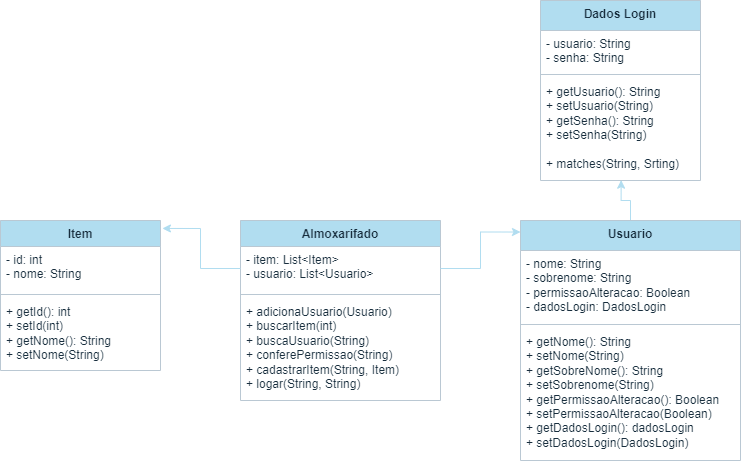

The diagram above was exported from draw.io. Its source (the exported page's mxGraphModel, read from the mxfile embedded in the PNG):
<mxGraphModel dx="1005" dy="591" grid="1" gridSize="10" guides="1" tooltips="1" connect="1" arrows="1" fold="1" page="1" pageScale="1" pageWidth="827" pageHeight="1169" math="0" shadow="0">
  <root>
    <mxCell id="WIyWlLk6GJQsqaUBKTNV-0" />
    <mxCell id="WIyWlLk6GJQsqaUBKTNV-1" parent="WIyWlLk6GJQsqaUBKTNV-0" />
    <mxCell id="oc3V4nYXiAYMOHdajaLX-0" value="Almoxarifado" style="swimlane;fontStyle=1;align=center;verticalAlign=top;childLayout=stackLayout;horizontal=1;startSize=26;horizontalStack=0;resizeParent=1;resizeParentMax=0;resizeLast=0;collapsible=1;marginBottom=0;whiteSpace=wrap;html=1;labelBackgroundColor=none;rounded=0;fillColor=#B1DDF0;strokeColor=#BAC8D3;fontColor=#182E3E;" vertex="1" parent="WIyWlLk6GJQsqaUBKTNV-1">
      <mxGeometry x="280" y="320" width="200" height="180" as="geometry" />
    </mxCell>
    <mxCell id="oc3V4nYXiAYMOHdajaLX-1" value="- item: List&amp;lt;Item&amp;gt;&lt;br&gt;- usuario: List&amp;lt;Usuario&amp;gt;" style="text;strokeColor=none;fillColor=none;align=left;verticalAlign=top;spacingLeft=4;spacingRight=4;overflow=hidden;rotatable=0;points=[[0,0.5],[1,0.5]];portConstraint=eastwest;whiteSpace=wrap;html=1;labelBackgroundColor=none;rounded=0;fontColor=#182E3E;" vertex="1" parent="oc3V4nYXiAYMOHdajaLX-0">
      <mxGeometry y="26" width="200" height="44" as="geometry" />
    </mxCell>
    <mxCell id="oc3V4nYXiAYMOHdajaLX-2" value="" style="line;strokeWidth=1;fillColor=none;align=left;verticalAlign=middle;spacingTop=-1;spacingLeft=3;spacingRight=3;rotatable=0;labelPosition=right;points=[];portConstraint=eastwest;labelBackgroundColor=none;rounded=0;strokeColor=#BAC8D3;fontColor=#182E3E;" vertex="1" parent="oc3V4nYXiAYMOHdajaLX-0">
      <mxGeometry y="70" width="200" height="8" as="geometry" />
    </mxCell>
    <mxCell id="oc3V4nYXiAYMOHdajaLX-3" value="+ adicionaUsuario(Usuario)&lt;br&gt;+ buscarItem(int)&lt;br&gt;+ buscaUsuario(String)&lt;br&gt;+ conferePermissao(String)&lt;br&gt;+ cadastrarItem(String, Item)&lt;br&gt;+ logar(String, String)" style="text;strokeColor=none;fillColor=none;align=left;verticalAlign=top;spacingLeft=4;spacingRight=4;overflow=hidden;rotatable=0;points=[[0,0.5],[1,0.5]];portConstraint=eastwest;whiteSpace=wrap;html=1;labelBackgroundColor=none;rounded=0;fontColor=#182E3E;" vertex="1" parent="oc3V4nYXiAYMOHdajaLX-0">
      <mxGeometry y="78" width="200" height="102" as="geometry" />
    </mxCell>
    <mxCell id="oc3V4nYXiAYMOHdajaLX-4" value="Item" style="swimlane;fontStyle=1;align=center;verticalAlign=top;childLayout=stackLayout;horizontal=1;startSize=26;horizontalStack=0;resizeParent=1;resizeParentMax=0;resizeLast=0;collapsible=1;marginBottom=0;whiteSpace=wrap;html=1;labelBackgroundColor=none;rounded=0;fillColor=#B1DDF0;strokeColor=#BAC8D3;fontColor=#182E3E;" vertex="1" parent="WIyWlLk6GJQsqaUBKTNV-1">
      <mxGeometry x="40" y="320" width="160" height="150" as="geometry" />
    </mxCell>
    <mxCell id="oc3V4nYXiAYMOHdajaLX-5" value="- id: int&lt;br&gt;- nome: String" style="text;strokeColor=none;fillColor=none;align=left;verticalAlign=top;spacingLeft=4;spacingRight=4;overflow=hidden;rotatable=0;points=[[0,0.5],[1,0.5]];portConstraint=eastwest;whiteSpace=wrap;html=1;labelBackgroundColor=none;rounded=0;fontColor=#182E3E;" vertex="1" parent="oc3V4nYXiAYMOHdajaLX-4">
      <mxGeometry y="26" width="160" height="44" as="geometry" />
    </mxCell>
    <mxCell id="oc3V4nYXiAYMOHdajaLX-6" value="" style="line;strokeWidth=1;fillColor=none;align=left;verticalAlign=middle;spacingTop=-1;spacingLeft=3;spacingRight=3;rotatable=0;labelPosition=right;points=[];portConstraint=eastwest;labelBackgroundColor=none;rounded=0;strokeColor=#BAC8D3;fontColor=#182E3E;" vertex="1" parent="oc3V4nYXiAYMOHdajaLX-4">
      <mxGeometry y="70" width="160" height="8" as="geometry" />
    </mxCell>
    <mxCell id="oc3V4nYXiAYMOHdajaLX-7" value="+ getId(): int&lt;br style=&quot;border-color: var(--border-color);&quot;&gt;+ setId(int)&lt;br&gt;+ getNome(): String&lt;br style=&quot;border-color: var(--border-color);&quot;&gt;+ setNome(String)" style="text;strokeColor=none;fillColor=none;align=left;verticalAlign=top;spacingLeft=4;spacingRight=4;overflow=hidden;rotatable=0;points=[[0,0.5],[1,0.5]];portConstraint=eastwest;whiteSpace=wrap;html=1;labelBackgroundColor=none;rounded=0;fontColor=#182E3E;" vertex="1" parent="oc3V4nYXiAYMOHdajaLX-4">
      <mxGeometry y="78" width="160" height="72" as="geometry" />
    </mxCell>
    <mxCell id="oc3V4nYXiAYMOHdajaLX-8" value="" style="edgeStyle=orthogonalEdgeStyle;rounded=0;orthogonalLoop=1;jettySize=auto;html=1;entryX=0.504;entryY=0.997;entryDx=0;entryDy=0;entryPerimeter=0;labelBackgroundColor=none;fontColor=default;strokeColor=#B1DDF0;" edge="1" parent="WIyWlLk6GJQsqaUBKTNV-1" source="oc3V4nYXiAYMOHdajaLX-9" target="oc3V4nYXiAYMOHdajaLX-18">
      <mxGeometry relative="1" as="geometry" />
    </mxCell>
    <mxCell id="oc3V4nYXiAYMOHdajaLX-9" value="Usuario" style="swimlane;fontStyle=1;align=center;verticalAlign=top;childLayout=stackLayout;horizontal=1;startSize=30;horizontalStack=0;resizeParent=1;resizeParentMax=0;resizeLast=0;collapsible=1;marginBottom=0;whiteSpace=wrap;html=1;labelBackgroundColor=none;rounded=0;fillColor=#B1DDF0;strokeColor=#BAC8D3;fontColor=#182E3E;" vertex="1" parent="WIyWlLk6GJQsqaUBKTNV-1">
      <mxGeometry x="560" y="320" width="220" height="240" as="geometry" />
    </mxCell>
    <mxCell id="oc3V4nYXiAYMOHdajaLX-10" value="- nome: String&lt;br&gt;- sobrenome: String&lt;br&gt;-&amp;nbsp;permissaoAlteracao: Boolean&lt;br&gt;-&amp;nbsp;dadosLogin: DadosLogin" style="text;strokeColor=none;fillColor=none;align=left;verticalAlign=top;spacingLeft=4;spacingRight=4;overflow=hidden;rotatable=0;points=[[0,0.5],[1,0.5]];portConstraint=eastwest;whiteSpace=wrap;html=1;labelBackgroundColor=none;rounded=0;fontColor=#182E3E;" vertex="1" parent="oc3V4nYXiAYMOHdajaLX-9">
      <mxGeometry y="30" width="220" height="70" as="geometry" />
    </mxCell>
    <mxCell id="oc3V4nYXiAYMOHdajaLX-11" value="" style="line;strokeWidth=1;fillColor=none;align=left;verticalAlign=middle;spacingTop=-1;spacingLeft=3;spacingRight=3;rotatable=0;labelPosition=right;points=[];portConstraint=eastwest;labelBackgroundColor=none;rounded=0;strokeColor=#BAC8D3;fontColor=#182E3E;" vertex="1" parent="oc3V4nYXiAYMOHdajaLX-9">
      <mxGeometry y="100" width="220" height="8" as="geometry" />
    </mxCell>
    <mxCell id="oc3V4nYXiAYMOHdajaLX-12" value="+ getNome(): String&lt;br&gt;+ setNome(String)&lt;br&gt;+ getSobreNome(): String&lt;br style=&quot;border-color: var(--border-color);&quot;&gt;+ setSobrenome(String)&lt;br&gt;+ getPermissaoAlteracao(): Boolean&lt;br&gt;+ setPermissaoAlteracao&lt;span style=&quot;background-color: initial;&quot;&gt;(Boolean)&lt;/span&gt;&lt;br&gt;+ getDadosLogin(): dadosLogin&lt;br style=&quot;border-color: var(--border-color);&quot;&gt;+ setDadosLogin(DadosLogin)" style="text;strokeColor=none;fillColor=none;align=left;verticalAlign=top;spacingLeft=4;spacingRight=4;overflow=hidden;rotatable=0;points=[[0,0.5],[1,0.5]];portConstraint=eastwest;whiteSpace=wrap;html=1;labelBackgroundColor=none;rounded=0;fontColor=#182E3E;" vertex="1" parent="oc3V4nYXiAYMOHdajaLX-9">
      <mxGeometry y="108" width="220" height="132" as="geometry" />
    </mxCell>
    <mxCell id="oc3V4nYXiAYMOHdajaLX-13" style="edgeStyle=orthogonalEdgeStyle;rounded=0;orthogonalLoop=1;jettySize=auto;html=1;exitX=0;exitY=0.5;exitDx=0;exitDy=0;entryX=1.012;entryY=0.053;entryDx=0;entryDy=0;entryPerimeter=0;labelBackgroundColor=none;fontColor=default;strokeColor=#B1DDF0;" edge="1" parent="WIyWlLk6GJQsqaUBKTNV-1" source="oc3V4nYXiAYMOHdajaLX-1" target="oc3V4nYXiAYMOHdajaLX-4">
      <mxGeometry relative="1" as="geometry" />
    </mxCell>
    <mxCell id="oc3V4nYXiAYMOHdajaLX-14" style="edgeStyle=orthogonalEdgeStyle;rounded=0;orthogonalLoop=1;jettySize=auto;html=1;exitX=1;exitY=0.5;exitDx=0;exitDy=0;entryX=0;entryY=0.048;entryDx=0;entryDy=0;entryPerimeter=0;labelBackgroundColor=none;fontColor=default;strokeColor=#B1DDF0;" edge="1" parent="WIyWlLk6GJQsqaUBKTNV-1" source="oc3V4nYXiAYMOHdajaLX-1" target="oc3V4nYXiAYMOHdajaLX-9">
      <mxGeometry relative="1" as="geometry" />
    </mxCell>
    <mxCell id="oc3V4nYXiAYMOHdajaLX-15" value="Dados Login" style="swimlane;fontStyle=1;align=center;verticalAlign=top;childLayout=stackLayout;horizontal=1;startSize=30;horizontalStack=0;resizeParent=1;resizeParentMax=0;resizeLast=0;collapsible=1;marginBottom=0;whiteSpace=wrap;html=1;labelBackgroundColor=none;rounded=0;fillColor=#B1DDF0;strokeColor=#BAC8D3;fontColor=#182E3E;" vertex="1" parent="WIyWlLk6GJQsqaUBKTNV-1">
      <mxGeometry x="580" y="100" width="160" height="180" as="geometry" />
    </mxCell>
    <mxCell id="oc3V4nYXiAYMOHdajaLX-16" value="- usuario: String&lt;br&gt;- senha: String" style="text;strokeColor=none;fillColor=none;align=left;verticalAlign=top;spacingLeft=4;spacingRight=4;overflow=hidden;rotatable=0;points=[[0,0.5],[1,0.5]];portConstraint=eastwest;whiteSpace=wrap;html=1;labelBackgroundColor=none;rounded=0;fontColor=#182E3E;" vertex="1" parent="oc3V4nYXiAYMOHdajaLX-15">
      <mxGeometry y="30" width="160" height="40" as="geometry" />
    </mxCell>
    <mxCell id="oc3V4nYXiAYMOHdajaLX-17" value="" style="line;strokeWidth=1;fillColor=none;align=left;verticalAlign=middle;spacingTop=-1;spacingLeft=3;spacingRight=3;rotatable=0;labelPosition=right;points=[];portConstraint=eastwest;labelBackgroundColor=none;rounded=0;strokeColor=#BAC8D3;fontColor=#182E3E;" vertex="1" parent="oc3V4nYXiAYMOHdajaLX-15">
      <mxGeometry y="70" width="160" height="8" as="geometry" />
    </mxCell>
    <mxCell id="oc3V4nYXiAYMOHdajaLX-18" value="+ getUsuario(): String&lt;br&gt;+ setUsuario(String)&lt;br&gt;+ getSenha(): String&lt;br style=&quot;border-color: var(--border-color);&quot;&gt;+ setSenha(String)&lt;br&gt;&lt;br&gt;+ matches(String, Srting)" style="text;strokeColor=none;fillColor=none;align=left;verticalAlign=top;spacingLeft=4;spacingRight=4;overflow=hidden;rotatable=0;points=[[0,0.5],[1,0.5]];portConstraint=eastwest;whiteSpace=wrap;html=1;labelBackgroundColor=none;rounded=0;fontColor=#182E3E;" vertex="1" parent="oc3V4nYXiAYMOHdajaLX-15">
      <mxGeometry y="78" width="160" height="102" as="geometry" />
    </mxCell>
  </root>
</mxGraphModel>